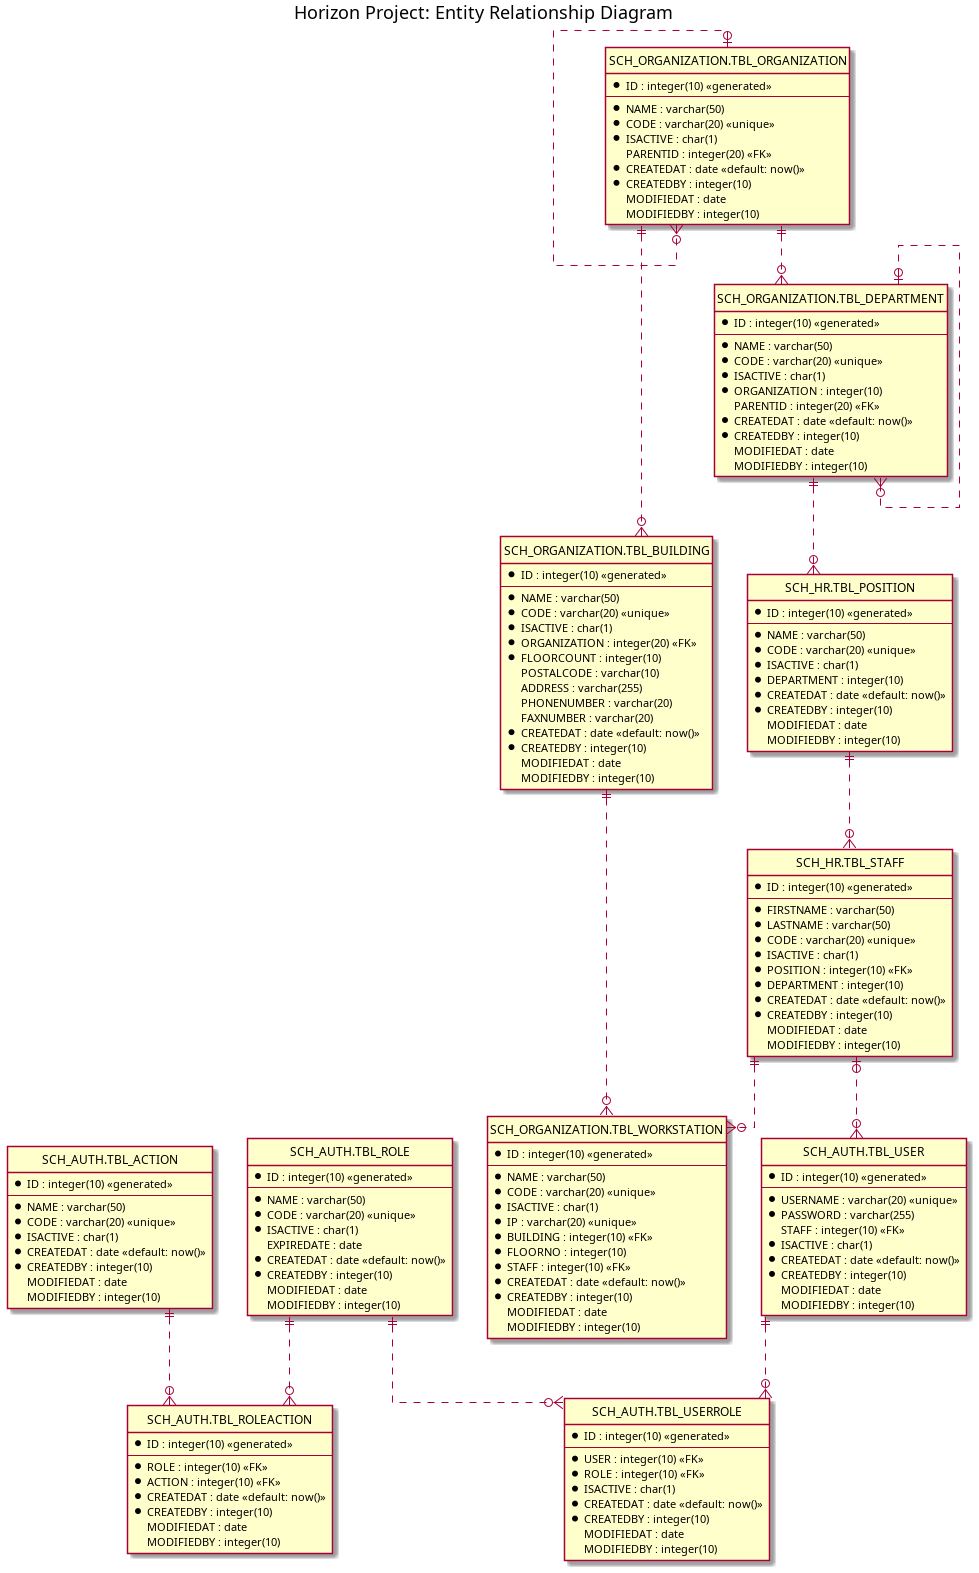

The diagram above was rendered by PlantUML. Its source (embedded in the PNG):
@startuml
hide circle
skinparam classBackgroundColor #Business
skinparam linetype ortho
skinparam Shadowing True

title Horizon Project: Entity Relationship Diagram

entity "SCH_AUTH.TBL_ROLE" as role {
  *ID : integer(10) <<generated>>
  --
  *NAME : varchar(50)
  *CODE : varchar(20) <<unique>>
  *ISACTIVE : char(1)
  EXPIREDATE : date
  *CREATEDAT : date <<default: now()>>
  *CREATEDBY : integer(10)
  MODIFIEDAT : date
  MODIFIEDBY : integer(10)
}

entity "SCH_AUTH.TBL_ACTION" as action {
  *ID : integer(10) <<generated>>
  --
  *NAME : varchar(50)
  *CODE : varchar(20) <<unique>>
  *ISACTIVE : char(1)
  *CREATEDAT : date <<default: now()>>
  *CREATEDBY : integer(10)
  MODIFIEDAT : date
  MODIFIEDBY : integer(10)
}

entity "SCH_AUTH.TBL_ROLEACTION" as roleAction {
  *ID : integer(10) <<generated>>
  --
  *ROLE : integer(10) <<FK>>
  *ACTION : integer(10) <<FK>>
  *CREATEDAT : date <<default: now()>>
  *CREATEDBY : integer(10)
  MODIFIEDAT : date
  MODIFIEDBY : integer(10)
}

entity "SCH_AUTH.TBL_USER" as user {
  *ID : integer(10) <<generated>>
  --
  *USERNAME : varchar(20) <<unique>>
  *PASSWORD : varchar(255)
  STAFF : integer(10) <<FK>>
  *ISACTIVE : char(1)
  *CREATEDAT : date <<default: now()>>
  *CREATEDBY : integer(10)
  MODIFIEDAT : date
  MODIFIEDBY : integer(10)
}

entity "SCH_AUTH.TBL_USERROLE" as userRole {
  *ID : integer(10) <<generated>>
  --
  *USER : integer(10) <<FK>>
  *ROLE : integer(10) <<FK>>
  *ISACTIVE : char(1)
  *CREATEDAT : date <<default: now()>>
  *CREATEDBY : integer(10)
  MODIFIEDAT : date
  MODIFIEDBY : integer(10)
}

entity "SCH_ORGANIZATION.TBL_ORGANIZATION" as organization {
  *ID : integer(10) <<generated>>
  --
  *NAME : varchar(50)
  *CODE : varchar(20) <<unique>>
  *ISACTIVE : char(1)
  PARENTID : integer(20) <<FK>>
  *CREATEDAT : date <<default: now()>>
  *CREATEDBY : integer(10)
  MODIFIEDAT : date
  MODIFIEDBY : integer(10)
}


entity "SCH_ORGANIZATION.TBL_BUILDING" as building {
  *ID : integer(10) <<generated>>
  --
  *NAME : varchar(50)
  *CODE : varchar(20) <<unique>>
  *ISACTIVE : char(1)
  *ORGANIZATION : integer(20) <<FK>>
  *FLOORCOUNT : integer(10)
  POSTALCODE : varchar(10)
  ADDRESS : varchar(255)
  PHONENUMBER : varchar(20)
  FAXNUMBER : varchar(20)
  *CREATEDAT : date <<default: now()>>
  *CREATEDBY : integer(10)
  MODIFIEDAT : date
  MODIFIEDBY : integer(10)
}

entity "SCH_ORGANIZATION.TBL_WORKSTATION" as workStation {
  *ID : integer(10) <<generated>>
  --
  *NAME : varchar(50)
  *CODE : varchar(20) <<unique>>
  *ISACTIVE : char(1)
  *IP : varchar(20) <<unique>>
  *BUILDING : integer(10) <<FK>>
  *FLOORNO : integer(10)
  *STAFF : integer(10) <<FK>>
  *CREATEDAT : date <<default: now()>>
  *CREATEDBY : integer(10)
  MODIFIEDAT : date
  MODIFIEDBY : integer(10)
}


entity "SCH_ORGANIZATION.TBL_DEPARTMENT" as department {
  *ID : integer(10) <<generated>>
  --
  *NAME : varchar(50)
  *CODE : varchar(20) <<unique>>
  *ISACTIVE : char(1)
  *ORGANIZATION : integer(10) 
  PARENTID : integer(20) <<FK>>
  *CREATEDAT : date <<default: now()>>
  *CREATEDBY : integer(10)
  MODIFIEDAT : date
  MODIFIEDBY : integer(10)
}

entity "SCH_HR.TBL_POSITION" as position {
  *ID : integer(10) <<generated>>
  --
  *NAME : varchar(50)
  *CODE : varchar(20) <<unique>>
  *ISACTIVE : char(1)
  *DEPARTMENT : integer(10) 
  *CREATEDAT : date <<default: now()>>
  *CREATEDBY : integer(10)
  MODIFIEDAT : date
  MODIFIEDBY : integer(10)
}

entity "SCH_HR.TBL_STAFF" as staff {
  *ID : integer(10) <<generated>>
  --
  *FIRSTNAME : varchar(50)
  *LASTNAME : varchar(50)
  *CODE : varchar(20) <<unique>>
  *ISACTIVE : char(1)
  *POSITION : integer(10) <<FK>>
  *DEPARTMENT : integer(10) 
  *CREATEDAT : date <<default: now()>>
  *CREATEDBY : integer(10)
  MODIFIEDAT : date
  MODIFIEDBY : integer(10)
}

role ||..o{ roleAction
action ||..o{ roleAction
user ||..o{ userRole
role ||..o{ userRole
organization |o..o{ organization
organization ||..o{ building
organization ||..o{ department
building ||..o{ workStation
staff ||..o{ workStation
department |o..o{ department
department ||..o{ position
position ||..o{ staff
staff |o..o{ user

@enduml